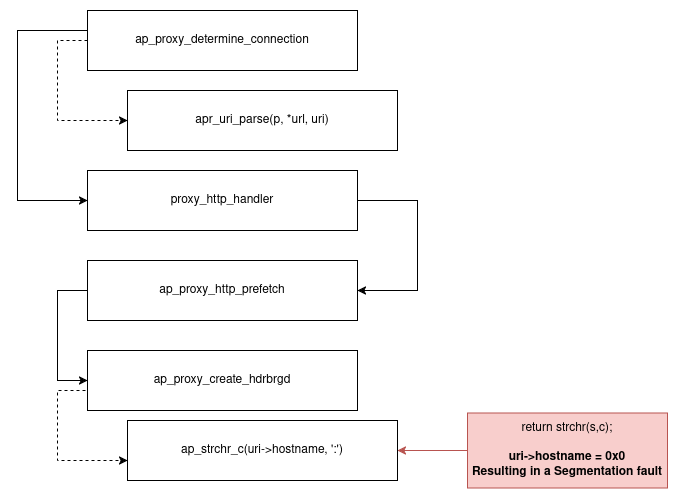

The diagram above was exported from draw.io. Its source (the exported page's mxGraphModel, read from the mxfile embedded in the PNG):
<mxGraphModel dx="1426" dy="827" grid="1" gridSize="10" guides="1" tooltips="1" connect="1" arrows="1" fold="1" page="1" pageScale="1" pageWidth="850" pageHeight="1100" math="0" shadow="0">
  <root>
    <mxCell id="0" />
    <mxCell id="1" parent="0" />
    <mxCell id="v-VqXRBLBipPFmx1RGhb-5" style="edgeStyle=orthogonalEdgeStyle;rounded=0;orthogonalLoop=1;jettySize=auto;html=1;entryX=0;entryY=0.5;entryDx=0;entryDy=0;dashed=1;" parent="1" source="v-VqXRBLBipPFmx1RGhb-1" target="v-VqXRBLBipPFmx1RGhb-2" edge="1">
      <mxGeometry relative="1" as="geometry">
        <Array as="points">
          <mxPoint x="130" y="220" />
          <mxPoint x="130" y="300" />
        </Array>
      </mxGeometry>
    </mxCell>
    <mxCell id="v-VqXRBLBipPFmx1RGhb-6" style="edgeStyle=orthogonalEdgeStyle;rounded=0;orthogonalLoop=1;jettySize=auto;html=1;entryX=0;entryY=0.5;entryDx=0;entryDy=0;" parent="1" source="v-VqXRBLBipPFmx1RGhb-1" target="v-VqXRBLBipPFmx1RGhb-3" edge="1">
      <mxGeometry relative="1" as="geometry">
        <Array as="points">
          <mxPoint x="90" y="210" />
          <mxPoint x="90" y="380" />
        </Array>
      </mxGeometry>
    </mxCell>
    <mxCell id="v-VqXRBLBipPFmx1RGhb-1" value="&lt;div&gt;ap_proxy_determine_connection&lt;/div&gt;" style="rounded=0;whiteSpace=wrap;html=1;" parent="1" vertex="1">
      <mxGeometry x="160" y="190" width="270" height="60" as="geometry" />
    </mxCell>
    <mxCell id="v-VqXRBLBipPFmx1RGhb-2" value="&lt;div&gt;apr_uri_parse(p, *url, uri)&lt;/div&gt;" style="rounded=0;whiteSpace=wrap;html=1;" parent="1" vertex="1">
      <mxGeometry x="200" y="270" width="270" height="60" as="geometry" />
    </mxCell>
    <mxCell id="v-VqXRBLBipPFmx1RGhb-11" style="edgeStyle=orthogonalEdgeStyle;rounded=0;orthogonalLoop=1;jettySize=auto;html=1;entryX=1;entryY=0.5;entryDx=0;entryDy=0;" parent="1" source="v-VqXRBLBipPFmx1RGhb-3" target="v-VqXRBLBipPFmx1RGhb-7" edge="1">
      <mxGeometry relative="1" as="geometry">
        <Array as="points">
          <mxPoint x="490" y="380" />
          <mxPoint x="490" y="470" />
        </Array>
      </mxGeometry>
    </mxCell>
    <mxCell id="v-VqXRBLBipPFmx1RGhb-3" value="proxy_http_handler" style="rounded=0;whiteSpace=wrap;html=1;" parent="1" vertex="1">
      <mxGeometry x="160" y="350" width="270" height="60" as="geometry" />
    </mxCell>
    <mxCell id="v-VqXRBLBipPFmx1RGhb-7" value="ap_proxy_http_prefetch" style="rounded=0;whiteSpace=wrap;html=1;" parent="1" vertex="1">
      <mxGeometry x="160" y="440" width="270" height="60" as="geometry" />
    </mxCell>
    <mxCell id="v-VqXRBLBipPFmx1RGhb-8" value="ap_proxy_create_hdrbrgd" style="rounded=0;whiteSpace=wrap;html=1;" parent="1" vertex="1">
      <mxGeometry x="160" y="530" width="270" height="60" as="geometry" />
    </mxCell>
    <mxCell id="v-VqXRBLBipPFmx1RGhb-9" style="edgeStyle=orthogonalEdgeStyle;rounded=0;orthogonalLoop=1;jettySize=auto;html=1;entryX=0;entryY=0.5;entryDx=0;entryDy=0;" parent="1" edge="1" target="v-VqXRBLBipPFmx1RGhb-8">
      <mxGeometry relative="1" as="geometry">
        <mxPoint x="160" y="470" as="sourcePoint" />
        <mxPoint x="200" y="550" as="targetPoint" />
        <Array as="points">
          <mxPoint x="130" y="470" />
          <mxPoint x="130" y="560" />
        </Array>
      </mxGeometry>
    </mxCell>
    <mxCell id="v-VqXRBLBipPFmx1RGhb-12" value="ap_strchr_c(uri-&amp;gt;hostname, ':')" style="rounded=0;whiteSpace=wrap;html=1;" parent="1" vertex="1">
      <mxGeometry x="200" y="600" width="270" height="60" as="geometry" />
    </mxCell>
    <mxCell id="v-VqXRBLBipPFmx1RGhb-19" style="edgeStyle=orthogonalEdgeStyle;rounded=0;orthogonalLoop=1;jettySize=auto;html=1;entryX=0;entryY=0.5;entryDx=0;entryDy=0;dashed=1;" parent="1" edge="1">
      <mxGeometry relative="1" as="geometry">
        <mxPoint x="160" y="560" as="sourcePoint" />
        <mxPoint x="200" y="640" as="targetPoint" />
        <Array as="points">
          <mxPoint x="160" y="570" />
          <mxPoint x="130" y="570" />
          <mxPoint x="130" y="640" />
        </Array>
      </mxGeometry>
    </mxCell>
    <mxCell id="a1Z1c_SDSfaJYYHyNngD-2" style="edgeStyle=orthogonalEdgeStyle;rounded=0;orthogonalLoop=1;jettySize=auto;html=1;entryX=1;entryY=0.5;entryDx=0;entryDy=0;fillColor=#f8cecc;strokeColor=#b85450;" edge="1" parent="1" source="a1Z1c_SDSfaJYYHyNngD-1" target="v-VqXRBLBipPFmx1RGhb-12">
      <mxGeometry relative="1" as="geometry" />
    </mxCell>
    <mxCell id="a1Z1c_SDSfaJYYHyNngD-1" value="&lt;div&gt;return strchr(s,c);&lt;br&gt;&lt;b&gt;&lt;br&gt;uri-&amp;gt;hostname = 0x0&lt;/b&gt;&lt;br&gt;&lt;b&gt;Resulting in a Segmentation fault&lt;/b&gt;&lt;/div&gt;" style="text;html=1;align=center;verticalAlign=middle;whiteSpace=wrap;rounded=0;fillColor=#f8cecc;strokeColor=#b85450;" vertex="1" parent="1">
      <mxGeometry x="540" y="592.5" width="200" height="75" as="geometry" />
    </mxCell>
  </root>
</mxGraphModel>